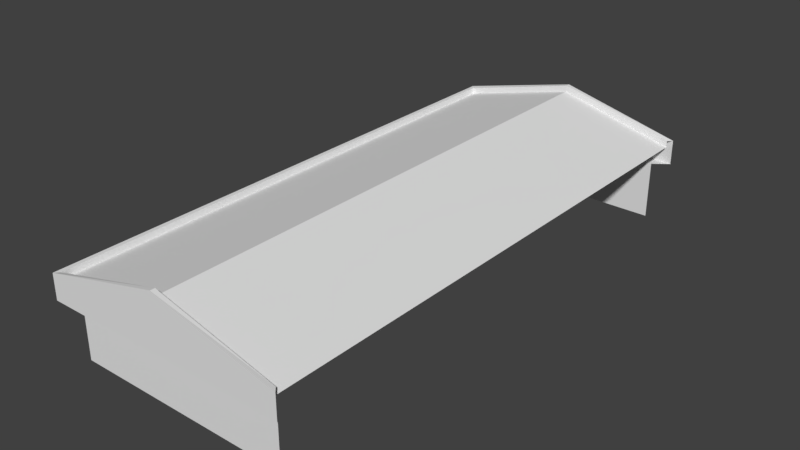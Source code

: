 # Source: casa2.blend  (saved by Blender 2.79.0; exported with 4.5.12 LTS)
import bpy
from mathutils import Matrix  # noqa: F401  (used for matrix-valued properties, if any)

bpy.ops.wm.read_factory_settings(use_empty=True)
scene = bpy.context.scene
scene.name = 'Scene'

# ---- collections
col_collection_1 = bpy.data.collections.new('Collection 1'); scene.collection.children.link(col_collection_1)

# ---- world
world_world = bpy.data.worlds.new('World'); scene.world = world_world
world_world.color = (0.05088, 0.05088, 0.05088)
world_world.use_sun_shadow = False
world_world.sun_shadow_jitter_overblur = 0.0
world_world.cycles.sampling_method = 'MANUAL'

# ---- meshes
me_cube_002 = bpy.data.meshes.new('Cube.002')
me_cube_002.from_pydata([(-13.65, -31.0, 5.041), (-13.65, 31.0, 5.041), (13.65, 31.0, 5.041), (13.65, -31.0, 5.041), (0.0, 31.0, 8.54), (0.0, -31.0, 8.54), (-13.65, 0.0, 5.041), (13.65, 0.0, 5.041), (0.0, 0.0, 8.54)], [], [(6, 0, 5, 8), (8, 5, 3, 7), (4, 8, 7, 2), (1, 6, 8, 4)])
_uv = me_cube_002.uv_layers.new(name='UVMap')
_uv.uv.foreach_set('vector', [0.8983, 0.9549, 0.2574, 0.9549, 0.2574, 0.004352, 0.897, 0.004352, 0.8983, 0.9786, 0.2574, 0.9786, 0.2574, 0.0281, 0.897, 0.0281, 0.8777, 0.9786, 0.2368, 0.9786, 0.2542, 0.0281, 0.8938, 0.0281, 0.8777, 0.9549, 0.2368, 0.9549, 0.2542, 0.004352, 0.8938, 0.004352])
me_cube_002.use_remesh_preserve_volume = False
me_cube_002.use_remesh_preserve_attributes = False
me_cube_002.use_mirror_vertex_groups = False
me_cube_002.update()
me_cube_001 = bpy.data.meshes.new('Cube.001')
me_cube_001.from_pydata([(-12.51, -29.99, -3.66), (-12.51, -29.99, 2.999), (-12.51, 29.99, -3.66), (-12.51, 29.99, 2.999), (12.51, -29.99, -3.66), (12.51, -29.99, 2.999), (12.51, 29.99, -3.66), (12.51, 29.99, 2.999), (0.0, -29.99, 2.999), (0.0, -29.99, -3.66), (0.0, 29.99, 2.999), (0.0, 29.99, -3.66), (-13.65, -31.0, 5.784), (13.65, 31.0, 5.784), (-13.65, 0.0, 5.784), (-13.65, -31.0, 5.041), (-13.65, 31.0, 5.041), (13.65, 31.0, 5.041), (13.65, -31.0, 5.041), (0.0, 31.0, 9.283), (-13.65, 31.0, 5.784), (0.0, 31.0, 8.54), (0.0, -31.0, 8.54), (-12.51, 0.0, -3.66), (-12.51, 0.0, 2.999), (0.0, -31.0, 9.283), (13.65, -31.0, 5.784), (-13.65, 0.0, 5.041), (14.13, -31.53, 2.905), (0.0, -31.53, 2.905), (-14.13, 31.53, 2.905), (0.0, 31.53, 2.905), (-14.13, 0.0, 2.905), (14.13, 31.53, 2.905), (-14.13, -31.53, 2.905), (-14.13, -31.53, 5.784), (0.0, -31.53, 9.283), (14.13, -31.53, 5.784), (-14.13, 31.53, 5.784), (0.0, 31.53, 9.283), (-14.13, 0.0, 5.784), (14.13, 31.53, 5.784)], [], [(23, 24, 3, 2), (11, 10, 7, 6), (9, 8, 1, 0), (15, 27, 14, 12), (20, 19, 39, 38), (16, 21, 19, 20), (10, 31, 33, 7), (1, 34, 32, 24), (3, 30, 31, 10), (3, 24, 32, 30), (12, 14, 40, 35), (4, 5, 8, 9), (2, 3, 10, 11), (14, 20, 38, 40), (22, 15, 12, 25), (25, 12, 35, 36), (8, 29, 34, 1), (0, 1, 24, 23), (30, 38, 39, 31), (32, 40, 38, 30), (34, 35, 40, 32), (31, 39, 41, 33), (29, 36, 35, 34), (18, 22, 25, 26), (19, 13, 41, 39), (26, 25, 36, 37), (5, 28, 29, 8), (27, 16, 20, 14), (21, 17, 13, 19), (28, 37, 36, 29)])
_uv = me_cube_001.uv_layers.new(name='UVMap')
_uv.uv.foreach_set('vector', [0.815, 0.1795, 0.815, 0.3499, 0.04786, 0.3496, 0.04792, 0.1793, 0.3304, 0.3593, 0.3304, 0.5193, 0.02978, 0.5193, 0.02978, 0.3593, 0.3304, 0.5201, 0.3304, 0.6802, 0.02978, 0.6802, 0.02978, 0.5201, 0.9838, 0.987, 0.984, 0.4994, 0.9956, 0.4994, 0.9955, 0.987, 0.8746, 0.472, 0.8746, 0.2449, 0.8831, 0.2449, 0.8833, 0.4796, 0.9341, 0.2315, 0.9341, 0.004448, 0.9457, 0.001471, 0.9457, 0.2286, 0.9447, 0.7598, 0.9198, 0.7598, 0.9198, 0.532, 0.9447, 0.5581, 0.8541, 0.9627, 0.828, 0.9876, 0.8279, 0.4793, 0.8541, 0.4793, 0.9447, 0.9614, 0.9198, 0.9876, 0.9198, 0.7598, 0.9447, 0.7598, 0.8847, 0.5042, 0.8847, 0.9876, 0.8586, 0.9876, 0.8586, 0.4793, 0.956, 0.9795, 0.9562, 0.5067, 0.9645, 0.5067, 0.9643, 0.9876, 0.631, 0.5201, 0.631, 0.6802, 0.3304, 0.6802, 0.3304, 0.5201, 0.631, 0.3593, 0.631, 0.5193, 0.3304, 0.5193, 0.3304, 0.3593, 0.9712, 0.9876, 0.9712, 0.5152, 0.9795, 0.5062, 0.9794, 0.9875, 0.9143, 0.2496, 0.9143, 0.4767, 0.9027, 0.4737, 0.9027, 0.2466, 0.9357, 0.242, 0.9357, 0.4691, 0.927, 0.4767, 0.9272, 0.242, 0.8885, 0.7588, 0.9133, 0.7588, 0.9132, 0.9866, 0.8884, 0.9605, 0.815, 0.008056, 0.815, 0.1784, 0.04792, 0.1784, 0.04792, 0.008056, 0.02609, 0.8381, 0.02609, 0.7689, 0.3656, 0.6848, 0.3656, 0.8381, 0.7241, 0.4793, 0.7705, 0.4793, 0.7705, 0.9875, 0.7241, 0.9875, 0.774, 0.4793, 0.8204, 0.4793, 0.8202, 0.9876, 0.7738, 0.9875, 0.3656, 0.8381, 0.3656, 0.6848, 0.7052, 0.7689, 0.7052, 0.8381, 0.3656, 0.8389, 0.3656, 0.9921, 0.02609, 0.908, 0.02609, 0.8389, 0.9666, 0.003424, 0.9666, 0.2305, 0.955, 0.2335, 0.955, 0.006401, 0.9147, 0.2384, 0.9147, 0.01128, 0.9234, 0.003709, 0.9232, 0.2384, 0.9541, 0.2496, 0.9541, 0.4767, 0.9457, 0.4767, 0.9454, 0.242, 0.8885, 0.5571, 0.9134, 0.531, 0.9133, 0.7588, 0.8885, 0.7588, 0.984, 0.4994, 0.9841, 0.01179, 0.9958, 0.01179, 0.9956, 0.4994, 0.8746, 0.2349, 0.8746, 0.007859, 0.8862, 0.01084, 0.8862, 0.2379, 0.7052, 0.8389, 0.7052, 0.908, 0.3656, 0.9921, 0.3656, 0.8389])
me_cube_001.use_remesh_preserve_volume = False
me_cube_001.use_remesh_preserve_attributes = False
me_cube_001.use_mirror_vertex_groups = False
me_cube_001.update()

# ---- objects
ob_cube_001 = bpy.data.objects.new('Cube.001', me_cube_002)
ob_cube = bpy.data.objects.new('Cube', me_cube_001)

# ---- transforms, parenting, visibility, modifiers, constraints
ob_cube_001.location = (0.0, 0.0, 0.0)
ob_cube_001.lineart.crease_threshold = 0.0
ob_cube.location = (0.0, 0.0, 0.0)
ob_cube.lineart.crease_threshold = 0.0

# ---- collection membership
col_collection_1.objects.link(ob_cube_001)
col_collection_1.objects.link(ob_cube)

# ---- scene / render settings (as saved in the file)
scene.frame_start = 1; scene.frame_end = 250; scene.frame_set(1)
scene.render.engine = 'BLENDER_EEVEE_NEXT'
scene.render.resolution_percentage = 50
scene.render.dither_intensity = 0.0
scene.cycles.use_denoising = False
scene.cycles.samples = 128
scene.cycles.sampling_pattern = 'TABULATED_SOBOL'
scene.cycles.use_adaptive_sampling = False
scene.cycles.use_light_tree = False
scene.cycles.blur_glossy = 0.0
scene.cycles.sample_clamp_indirect = 0.0
scene.view_settings.view_transform = 'Standard'
bpy.context.view_layer.update()

# ---- added for rendering (the .blend has no active camera and no usable light): camera, sun
cam_auto = bpy.data.cameras.new('AutoCamera')
cam_auto.lens = 50.0
cam_auto.sensor_width = 36.0
cam_auto.clip_end = 1141.52
ob_auto_camera = bpy.data.objects.new('AutoCamera', cam_auto)
scene.collection.objects.link(ob_auto_camera)
ob_auto_camera.location = (65.0441, -78.0529, 54.8468)
ob_auto_camera.rotation_euler = (1.09748, -7.21219e-08, 0.694738)
scene.camera = ob_auto_camera
light_auto_sun = bpy.data.lights.new('AutoSun', 'SUN')
light_auto_sun.energy = 3.0
light_auto_sun.angle = 0.0523599
ob_auto_sun = bpy.data.objects.new('AutoSun', light_auto_sun)
scene.collection.objects.link(ob_auto_sun)
ob_auto_sun.rotation_euler = (0.872665, 0.174533, 0.523599)
bpy.context.view_layer.update()
